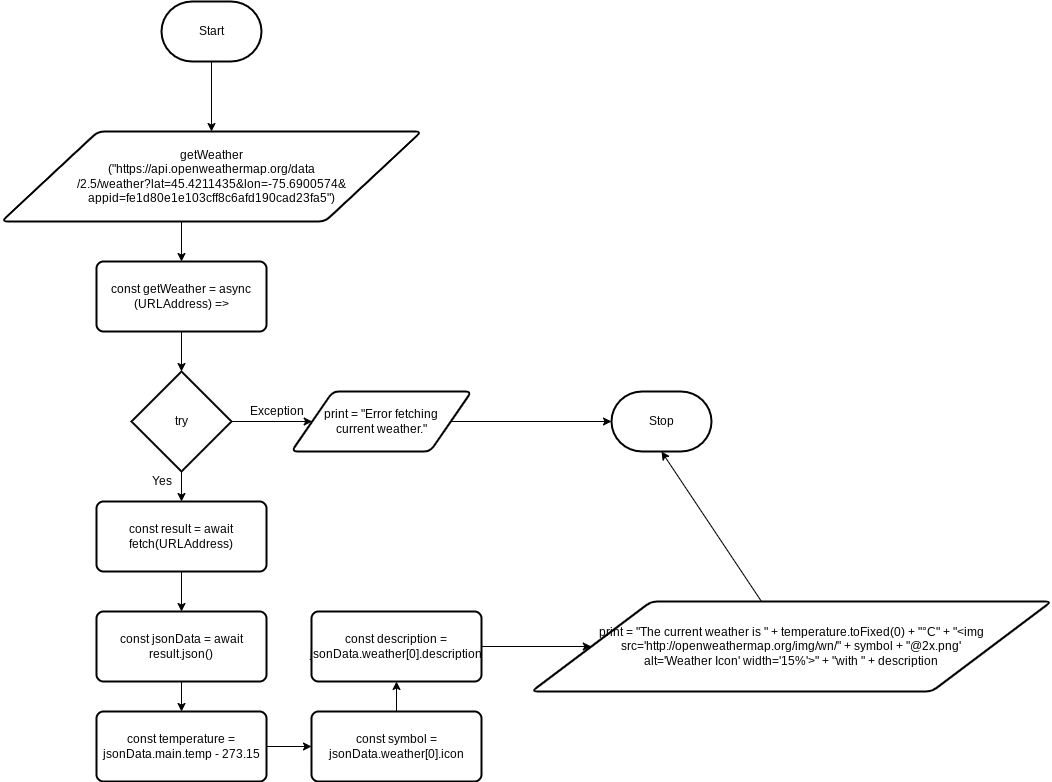

The diagram above was exported from draw.io. Its source (the exported page's mxGraphModel, read from the mxfile embedded in the PNG):
<mxGraphModel dx="606" dy="512" grid="1" gridSize="10" guides="1" tooltips="1" connect="1" arrows="1" fold="1" page="1" pageScale="1" pageWidth="850" pageHeight="1100" math="0" shadow="0">
  <root>
    <mxCell id="0" />
    <mxCell id="1" parent="0" />
    <mxCell id="11" style="edgeStyle=none;html=1;" edge="1" parent="1" source="12" target="36">
      <mxGeometry relative="1" as="geometry" />
    </mxCell>
    <mxCell id="12" value="Start" style="strokeWidth=2;html=1;shape=mxgraph.flowchart.terminator;whiteSpace=wrap;" vertex="1" parent="1">
      <mxGeometry x="190" y="10" width="100" height="60" as="geometry" />
    </mxCell>
    <mxCell id="13" style="edgeStyle=none;html=1;entryX=0.5;entryY=0;entryDx=0;entryDy=0;" edge="1" parent="1" target="15">
      <mxGeometry relative="1" as="geometry">
        <mxPoint x="210" y="230" as="sourcePoint" />
      </mxGeometry>
    </mxCell>
    <mxCell id="14" style="edgeStyle=none;html=1;entryX=0.5;entryY=0;entryDx=0;entryDy=0;entryPerimeter=0;" edge="1" parent="1" source="15" target="18">
      <mxGeometry relative="1" as="geometry" />
    </mxCell>
    <mxCell id="15" value="const getWeather = async (URLAddress) =&amp;gt;" style="rounded=1;whiteSpace=wrap;html=1;absoluteArcSize=1;arcSize=14;strokeWidth=2;" vertex="1" parent="1">
      <mxGeometry x="125" y="270" width="170" height="70" as="geometry" />
    </mxCell>
    <mxCell id="16" style="edgeStyle=none;html=1;" edge="1" parent="1" source="18" target="20">
      <mxGeometry relative="1" as="geometry" />
    </mxCell>
    <mxCell id="17" style="edgeStyle=none;html=1;entryX=0;entryY=0.5;entryDx=0;entryDy=0;" edge="1" parent="1" source="18" target="34">
      <mxGeometry relative="1" as="geometry" />
    </mxCell>
    <mxCell id="18" value="try" style="strokeWidth=2;html=1;shape=mxgraph.flowchart.decision;whiteSpace=wrap;" vertex="1" parent="1">
      <mxGeometry x="160" y="380" width="100" height="100" as="geometry" />
    </mxCell>
    <mxCell id="19" style="edgeStyle=none;html=1;entryX=0.5;entryY=0;entryDx=0;entryDy=0;" edge="1" parent="1" source="20" target="22">
      <mxGeometry relative="1" as="geometry" />
    </mxCell>
    <mxCell id="20" value="const result = await fetch(URLAddress)" style="rounded=1;whiteSpace=wrap;html=1;absoluteArcSize=1;arcSize=14;strokeWidth=2;" vertex="1" parent="1">
      <mxGeometry x="125" y="510" width="170" height="70" as="geometry" />
    </mxCell>
    <mxCell id="21" style="edgeStyle=none;html=1;" edge="1" parent="1" source="22" target="24">
      <mxGeometry relative="1" as="geometry" />
    </mxCell>
    <mxCell id="22" value="const jsonData = await result.json()" style="rounded=1;whiteSpace=wrap;html=1;absoluteArcSize=1;arcSize=14;strokeWidth=2;" vertex="1" parent="1">
      <mxGeometry x="125" y="620" width="170" height="70" as="geometry" />
    </mxCell>
    <mxCell id="23" style="edgeStyle=none;html=1;" edge="1" parent="1" source="24" target="26">
      <mxGeometry relative="1" as="geometry" />
    </mxCell>
    <mxCell id="24" value="const temperature = jsonData.main.temp - 273.15" style="rounded=1;whiteSpace=wrap;html=1;absoluteArcSize=1;arcSize=14;strokeWidth=2;" vertex="1" parent="1">
      <mxGeometry x="125" y="720" width="170" height="70" as="geometry" />
    </mxCell>
    <mxCell id="25" style="edgeStyle=none;html=1;entryX=0.5;entryY=1;entryDx=0;entryDy=0;" edge="1" parent="1" source="26" target="28">
      <mxGeometry relative="1" as="geometry" />
    </mxCell>
    <mxCell id="26" value="const symbol = jsonData.weather[0].icon" style="rounded=1;whiteSpace=wrap;html=1;absoluteArcSize=1;arcSize=14;strokeWidth=2;" vertex="1" parent="1">
      <mxGeometry x="340" y="720" width="170" height="70" as="geometry" />
    </mxCell>
    <mxCell id="27" style="edgeStyle=none;html=1;" edge="1" parent="1" source="28" target="30">
      <mxGeometry relative="1" as="geometry" />
    </mxCell>
    <mxCell id="28" value="const description = jsonData.weather[0].description" style="rounded=1;whiteSpace=wrap;html=1;absoluteArcSize=1;arcSize=14;strokeWidth=2;" vertex="1" parent="1">
      <mxGeometry x="340" y="620" width="170" height="70" as="geometry" />
    </mxCell>
    <mxCell id="29" style="edgeStyle=none;html=1;entryX=0.5;entryY=1;entryDx=0;entryDy=0;entryPerimeter=0;" edge="1" parent="1" source="30" target="35">
      <mxGeometry relative="1" as="geometry" />
    </mxCell>
    <mxCell id="30" value="print =&amp;nbsp;&quot;The current weather is &quot; + temperature.toFixed(0) + &quot;°C&quot; + &quot;&amp;lt;img src='http://openweathermap.org/img/wn/&quot; + symbol + &quot;@2x.png' &lt;br&gt;alt='Weather Icon' width='15%'&amp;gt;&quot; + &quot;with &quot; + description" style="shape=parallelogram;html=1;strokeWidth=2;perimeter=parallelogramPerimeter;whiteSpace=wrap;rounded=1;arcSize=12;size=0.23;" vertex="1" parent="1">
      <mxGeometry x="560" y="610" width="520" height="90" as="geometry" />
    </mxCell>
    <mxCell id="31" value="Yes" style="text;html=1;resizable=0;autosize=1;align=center;verticalAlign=middle;points=[];fillColor=none;strokeColor=none;rounded=0;" vertex="1" parent="1">
      <mxGeometry x="170" y="480" width="40" height="20" as="geometry" />
    </mxCell>
    <mxCell id="32" value="Exception" style="text;html=1;resizable=0;autosize=1;align=center;verticalAlign=middle;points=[];fillColor=none;strokeColor=none;rounded=0;" vertex="1" parent="1">
      <mxGeometry x="270" y="410" width="70" height="20" as="geometry" />
    </mxCell>
    <mxCell id="33" style="edgeStyle=none;html=1;" edge="1" parent="1" source="34" target="35">
      <mxGeometry relative="1" as="geometry" />
    </mxCell>
    <mxCell id="34" value="print =&amp;nbsp;&quot;Error fetching &lt;br&gt;current weather.&quot;" style="shape=parallelogram;html=1;strokeWidth=2;perimeter=parallelogramPerimeter;whiteSpace=wrap;rounded=1;arcSize=12;size=0.23;" vertex="1" parent="1">
      <mxGeometry x="320" y="400" width="180" height="60" as="geometry" />
    </mxCell>
    <mxCell id="35" value="Stop" style="strokeWidth=2;html=1;shape=mxgraph.flowchart.terminator;whiteSpace=wrap;" vertex="1" parent="1">
      <mxGeometry x="640" y="400" width="100" height="60" as="geometry" />
    </mxCell>
    <mxCell id="36" value="&lt;span&gt;getWeather&lt;br&gt;(&quot;https://api.openweathermap.org/data&lt;br&gt;/2.5/weather?lat=45.4211435&amp;amp;lon=-75.6900574&amp;amp;&lt;br&gt;appid=fe1d80e1e103cff8c6afd190cad23fa5&quot;)&lt;/span&gt;" style="shape=parallelogram;html=1;strokeWidth=2;perimeter=parallelogramPerimeter;whiteSpace=wrap;rounded=1;arcSize=12;size=0.23;" vertex="1" parent="1">
      <mxGeometry x="30" y="140" width="420" height="90" as="geometry" />
    </mxCell>
  </root>
</mxGraphModel>